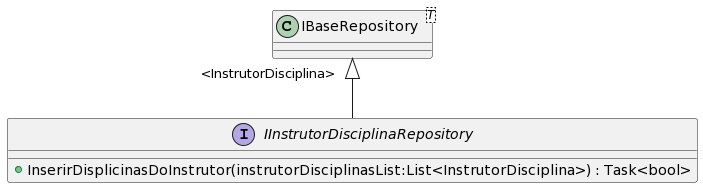

The diagram above was rendered by PlantUML. Its source (embedded in the PNG):
@startuml
interface IInstrutorDisciplinaRepository {
    + InserirDisplicinasDoInstrutor(instrutorDisciplinasList:List<InstrutorDisciplina>) : Task<bool>
}
class "IBaseRepository"<T> {
}
"IBaseRepository" "<InstrutorDisciplina>" <|-- IInstrutorDisciplinaRepository
@enduml